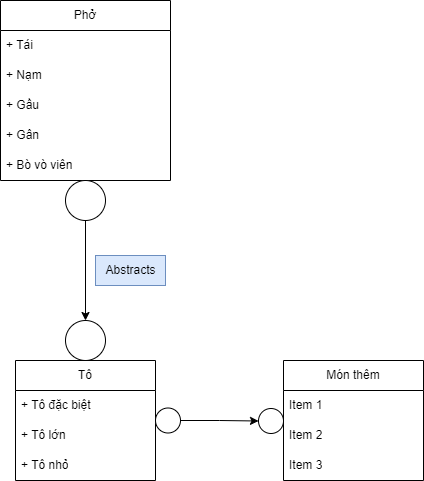

The diagram above was exported from draw.io. Its source (the exported page's mxGraphModel, read from the mxfile embedded in the PNG):
<mxGraphModel dx="1038" dy="2817" grid="1" gridSize="10" guides="1" tooltips="1" connect="1" arrows="1" fold="1" page="1" pageScale="1" pageWidth="850" pageHeight="1100" math="0" shadow="0">
  <root>
    <mxCell id="0" />
    <mxCell id="1" parent="0" />
    <mxCell id="rfe1KnwZd0xbUD9ociVm-2" value="Phở" style="swimlane;fontStyle=0;childLayout=stackLayout;horizontal=1;startSize=30;horizontalStack=0;resizeParent=1;resizeParentMax=0;resizeLast=0;collapsible=1;marginBottom=0;whiteSpace=wrap;html=1;" parent="1" vertex="1">
      <mxGeometry x="250" y="-2160" width="170" height="180" as="geometry" />
    </mxCell>
    <mxCell id="rfe1KnwZd0xbUD9ociVm-3" value="+ Tái&lt;span style=&quot;white-space: pre;&quot;&gt; &lt;/span&gt;" style="text;strokeColor=none;fillColor=none;align=left;verticalAlign=middle;spacingLeft=4;spacingRight=4;overflow=hidden;points=[[0,0.5],[1,0.5]];portConstraint=eastwest;rotatable=0;whiteSpace=wrap;html=1;" parent="rfe1KnwZd0xbUD9ociVm-2" vertex="1">
      <mxGeometry y="30" width="170" height="30" as="geometry" />
    </mxCell>
    <mxCell id="rfe1KnwZd0xbUD9ociVm-4" value="+ Nạm&lt;br&gt;" style="text;strokeColor=none;fillColor=none;align=left;verticalAlign=middle;spacingLeft=4;spacingRight=4;overflow=hidden;points=[[0,0.5],[1,0.5]];portConstraint=eastwest;rotatable=0;whiteSpace=wrap;html=1;" parent="rfe1KnwZd0xbUD9ociVm-2" vertex="1">
      <mxGeometry y="60" width="170" height="30" as="geometry" />
    </mxCell>
    <mxCell id="rfe1KnwZd0xbUD9ociVm-5" value="+ Gầu" style="text;strokeColor=none;fillColor=none;align=left;verticalAlign=middle;spacingLeft=4;spacingRight=4;overflow=hidden;points=[[0,0.5],[1,0.5]];portConstraint=eastwest;rotatable=0;whiteSpace=wrap;html=1;" parent="rfe1KnwZd0xbUD9ociVm-2" vertex="1">
      <mxGeometry y="90" width="170" height="30" as="geometry" />
    </mxCell>
    <mxCell id="rfe1KnwZd0xbUD9ociVm-50" value="+ Gân" style="text;strokeColor=none;fillColor=none;align=left;verticalAlign=middle;spacingLeft=4;spacingRight=4;overflow=hidden;points=[[0,0.5],[1,0.5]];portConstraint=eastwest;rotatable=0;whiteSpace=wrap;html=1;" parent="rfe1KnwZd0xbUD9ociVm-2" vertex="1">
      <mxGeometry y="120" width="170" height="30" as="geometry" />
    </mxCell>
    <mxCell id="rfe1KnwZd0xbUD9ociVm-52" value="+ Bò vò viên" style="text;strokeColor=none;fillColor=none;align=left;verticalAlign=middle;spacingLeft=4;spacingRight=4;overflow=hidden;points=[[0,0.5],[1,0.5]];portConstraint=eastwest;rotatable=0;whiteSpace=wrap;html=1;" parent="rfe1KnwZd0xbUD9ociVm-2" vertex="1">
      <mxGeometry y="150" width="170" height="30" as="geometry" />
    </mxCell>
    <mxCell id="rfe1KnwZd0xbUD9ociVm-57" style="edgeStyle=orthogonalEdgeStyle;rounded=0;orthogonalLoop=1;jettySize=auto;html=1;" parent="1" source="rfe1KnwZd0xbUD9ociVm-55" target="rfe1KnwZd0xbUD9ociVm-56" edge="1">
      <mxGeometry relative="1" as="geometry" />
    </mxCell>
    <mxCell id="rfe1KnwZd0xbUD9ociVm-55" value="" style="ellipse;whiteSpace=wrap;html=1;" parent="1" vertex="1">
      <mxGeometry x="315" y="-1980" width="40" height="40" as="geometry" />
    </mxCell>
    <mxCell id="rfe1KnwZd0xbUD9ociVm-56" value="" style="ellipse;whiteSpace=wrap;html=1;" parent="1" vertex="1">
      <mxGeometry x="315" y="-1840" width="40" height="40" as="geometry" />
    </mxCell>
    <mxCell id="rfe1KnwZd0xbUD9ociVm-58" value="Tô" style="swimlane;fontStyle=0;childLayout=stackLayout;horizontal=1;startSize=30;horizontalStack=0;resizeParent=1;resizeParentMax=0;resizeLast=0;collapsible=1;marginBottom=0;whiteSpace=wrap;html=1;" parent="1" vertex="1">
      <mxGeometry x="265" y="-1800" width="140" height="120" as="geometry" />
    </mxCell>
    <mxCell id="rfe1KnwZd0xbUD9ociVm-59" value="+ Tô đặc biệt" style="text;strokeColor=none;fillColor=none;align=left;verticalAlign=middle;spacingLeft=4;spacingRight=4;overflow=hidden;points=[[0,0.5],[1,0.5]];portConstraint=eastwest;rotatable=0;whiteSpace=wrap;html=1;" parent="rfe1KnwZd0xbUD9ociVm-58" vertex="1">
      <mxGeometry y="30" width="140" height="30" as="geometry" />
    </mxCell>
    <mxCell id="rfe1KnwZd0xbUD9ociVm-60" value="+ Tô lớn" style="text;strokeColor=none;fillColor=none;align=left;verticalAlign=middle;spacingLeft=4;spacingRight=4;overflow=hidden;points=[[0,0.5],[1,0.5]];portConstraint=eastwest;rotatable=0;whiteSpace=wrap;html=1;" parent="rfe1KnwZd0xbUD9ociVm-58" vertex="1">
      <mxGeometry y="60" width="140" height="30" as="geometry" />
    </mxCell>
    <mxCell id="rfe1KnwZd0xbUD9ociVm-61" value="+ Tô nhỏ" style="text;strokeColor=none;fillColor=none;align=left;verticalAlign=middle;spacingLeft=4;spacingRight=4;overflow=hidden;points=[[0,0.5],[1,0.5]];portConstraint=eastwest;rotatable=0;whiteSpace=wrap;html=1;" parent="rfe1KnwZd0xbUD9ociVm-58" vertex="1">
      <mxGeometry y="90" width="140" height="30" as="geometry" />
    </mxCell>
    <mxCell id="rfe1KnwZd0xbUD9ociVm-63" value="Abstracts" style="text;html=1;align=center;verticalAlign=middle;resizable=0;points=[];autosize=1;strokeColor=#6c8ebf;fillColor=#dae8fc;" parent="1" vertex="1">
      <mxGeometry x="345" y="-1905" width="70" height="30" as="geometry" />
    </mxCell>
    <mxCell id="_7zyIVq7QanLO6ToREMh-6" style="edgeStyle=orthogonalEdgeStyle;rounded=0;orthogonalLoop=1;jettySize=auto;html=1;" parent="1" source="_7zyIVq7QanLO6ToREMh-3" target="_7zyIVq7QanLO6ToREMh-5" edge="1">
      <mxGeometry relative="1" as="geometry" />
    </mxCell>
    <mxCell id="_7zyIVq7QanLO6ToREMh-3" value="" style="ellipse;whiteSpace=wrap;html=1;" parent="1" vertex="1">
      <mxGeometry x="405" y="-1752.5" width="25" height="25" as="geometry" />
    </mxCell>
    <mxCell id="_7zyIVq7QanLO6ToREMh-5" value="" style="ellipse;whiteSpace=wrap;html=1;" parent="1" vertex="1">
      <mxGeometry x="508" y="-1752" width="25" height="25" as="geometry" />
    </mxCell>
    <mxCell id="_7zyIVq7QanLO6ToREMh-8" value="Món thêm" style="swimlane;fontStyle=0;childLayout=stackLayout;horizontal=1;startSize=30;horizontalStack=0;resizeParent=1;resizeParentMax=0;resizeLast=0;collapsible=1;marginBottom=0;whiteSpace=wrap;html=1;" parent="1" vertex="1">
      <mxGeometry x="533" y="-1800" width="140" height="120" as="geometry" />
    </mxCell>
    <mxCell id="_7zyIVq7QanLO6ToREMh-9" value="Item 1" style="text;strokeColor=none;fillColor=none;align=left;verticalAlign=middle;spacingLeft=4;spacingRight=4;overflow=hidden;points=[[0,0.5],[1,0.5]];portConstraint=eastwest;rotatable=0;whiteSpace=wrap;html=1;" parent="_7zyIVq7QanLO6ToREMh-8" vertex="1">
      <mxGeometry y="30" width="140" height="30" as="geometry" />
    </mxCell>
    <mxCell id="_7zyIVq7QanLO6ToREMh-10" value="Item 2" style="text;strokeColor=none;fillColor=none;align=left;verticalAlign=middle;spacingLeft=4;spacingRight=4;overflow=hidden;points=[[0,0.5],[1,0.5]];portConstraint=eastwest;rotatable=0;whiteSpace=wrap;html=1;" parent="_7zyIVq7QanLO6ToREMh-8" vertex="1">
      <mxGeometry y="60" width="140" height="30" as="geometry" />
    </mxCell>
    <mxCell id="_7zyIVq7QanLO6ToREMh-11" value="Item 3" style="text;strokeColor=none;fillColor=none;align=left;verticalAlign=middle;spacingLeft=4;spacingRight=4;overflow=hidden;points=[[0,0.5],[1,0.5]];portConstraint=eastwest;rotatable=0;whiteSpace=wrap;html=1;" parent="_7zyIVq7QanLO6ToREMh-8" vertex="1">
      <mxGeometry y="90" width="140" height="30" as="geometry" />
    </mxCell>
  </root>
</mxGraphModel>